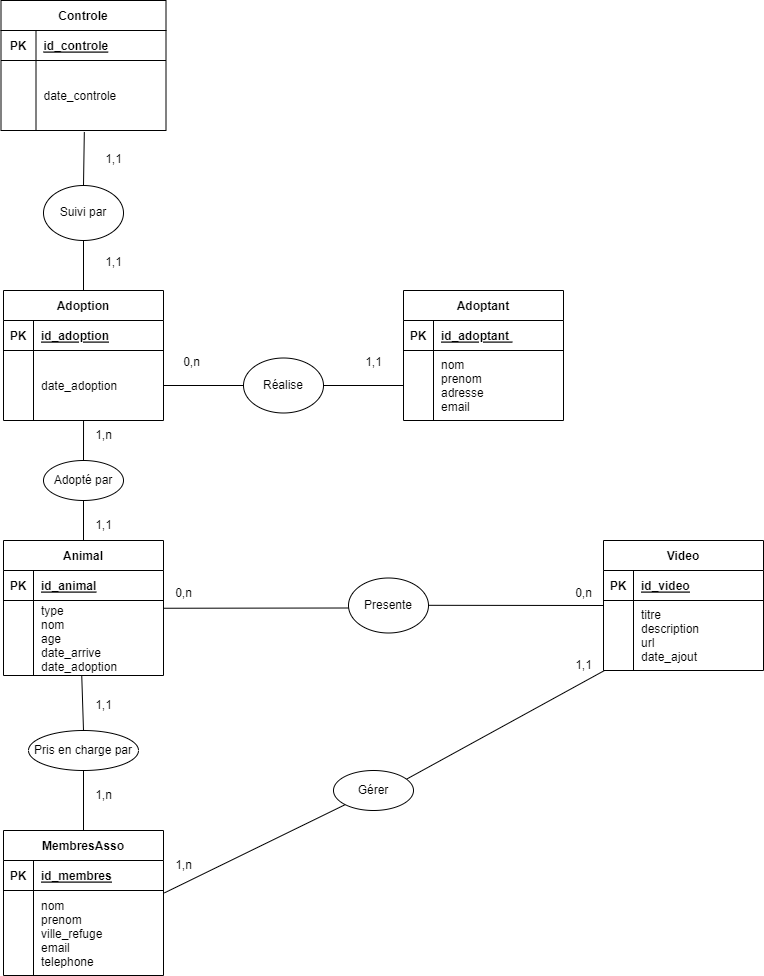

The diagram above was exported from draw.io. Its source (the exported page's mxGraphModel, read from the mxfile embedded in the PNG):
<mxGraphModel dx="1366" dy="1847" grid="1" gridSize="10" guides="1" tooltips="1" connect="1" arrows="1" fold="1" page="1" pageScale="1" pageWidth="850" pageHeight="1100" math="0" shadow="0" extFonts="Permanent Marker^https://fonts.googleapis.com/css?family=Permanent+Marker">
  <root>
    <mxCell id="0" />
    <mxCell id="1" parent="0" />
    <mxCell id="kyU7k1bGd3lmEGXzTEyB-3" value="Video" style="shape=table;startSize=30;container=1;collapsible=1;childLayout=tableLayout;fixedRows=1;rowLines=0;fontStyle=1;align=center;resizeLast=1;" parent="1" vertex="1">
      <mxGeometry x="650" y="470" width="160" height="130" as="geometry" />
    </mxCell>
    <mxCell id="kyU7k1bGd3lmEGXzTEyB-4" value="" style="shape=partialRectangle;collapsible=0;dropTarget=0;pointerEvents=0;fillColor=none;points=[[0,0.5],[1,0.5]];portConstraint=eastwest;top=0;left=0;right=0;bottom=1;" parent="kyU7k1bGd3lmEGXzTEyB-3" vertex="1">
      <mxGeometry y="30" width="160" height="30" as="geometry" />
    </mxCell>
    <mxCell id="kyU7k1bGd3lmEGXzTEyB-5" value="PK" style="shape=partialRectangle;overflow=hidden;connectable=0;fillColor=none;top=0;left=0;bottom=0;right=0;fontStyle=1;" parent="kyU7k1bGd3lmEGXzTEyB-4" vertex="1">
      <mxGeometry width="30" height="30" as="geometry">
        <mxRectangle width="30" height="30" as="alternateBounds" />
      </mxGeometry>
    </mxCell>
    <mxCell id="kyU7k1bGd3lmEGXzTEyB-6" value="id_video" style="shape=partialRectangle;overflow=hidden;connectable=0;fillColor=none;top=0;left=0;bottom=0;right=0;align=left;spacingLeft=6;fontStyle=5;" parent="kyU7k1bGd3lmEGXzTEyB-4" vertex="1">
      <mxGeometry x="30" width="130" height="30" as="geometry">
        <mxRectangle width="130" height="30" as="alternateBounds" />
      </mxGeometry>
    </mxCell>
    <mxCell id="kyU7k1bGd3lmEGXzTEyB-7" value="" style="shape=partialRectangle;collapsible=0;dropTarget=0;pointerEvents=0;fillColor=none;points=[[0,0.5],[1,0.5]];portConstraint=eastwest;top=0;left=0;right=0;bottom=0;" parent="kyU7k1bGd3lmEGXzTEyB-3" vertex="1">
      <mxGeometry y="60" width="160" height="70" as="geometry" />
    </mxCell>
    <mxCell id="kyU7k1bGd3lmEGXzTEyB-8" value="" style="shape=partialRectangle;overflow=hidden;connectable=0;fillColor=none;top=0;left=0;bottom=0;right=0;" parent="kyU7k1bGd3lmEGXzTEyB-7" vertex="1">
      <mxGeometry width="30" height="70" as="geometry">
        <mxRectangle width="30" height="70" as="alternateBounds" />
      </mxGeometry>
    </mxCell>
    <mxCell id="kyU7k1bGd3lmEGXzTEyB-9" value="titre&#10;description&#10;url&#10;date_ajout" style="shape=partialRectangle;overflow=hidden;connectable=0;fillColor=none;top=0;left=0;bottom=0;right=0;align=left;spacingLeft=6;" parent="kyU7k1bGd3lmEGXzTEyB-7" vertex="1">
      <mxGeometry x="30" width="130" height="70" as="geometry">
        <mxRectangle width="130" height="70" as="alternateBounds" />
      </mxGeometry>
    </mxCell>
    <mxCell id="7_uHzTT0NhrW_1e4zJ83-1" value="MembresAsso" style="shape=table;startSize=30;container=1;collapsible=1;childLayout=tableLayout;fixedRows=1;rowLines=0;fontStyle=1;align=center;resizeLast=1;" parent="1" vertex="1">
      <mxGeometry x="50" y="760" width="160" height="145" as="geometry" />
    </mxCell>
    <mxCell id="7_uHzTT0NhrW_1e4zJ83-2" value="" style="shape=partialRectangle;collapsible=0;dropTarget=0;pointerEvents=0;fillColor=none;points=[[0,0.5],[1,0.5]];portConstraint=eastwest;top=0;left=0;right=0;bottom=1;" parent="7_uHzTT0NhrW_1e4zJ83-1" vertex="1">
      <mxGeometry y="30" width="160" height="30" as="geometry" />
    </mxCell>
    <mxCell id="7_uHzTT0NhrW_1e4zJ83-3" value="PK" style="shape=partialRectangle;overflow=hidden;connectable=0;fillColor=none;top=0;left=0;bottom=0;right=0;fontStyle=1;" parent="7_uHzTT0NhrW_1e4zJ83-2" vertex="1">
      <mxGeometry width="30" height="30" as="geometry">
        <mxRectangle width="30" height="30" as="alternateBounds" />
      </mxGeometry>
    </mxCell>
    <mxCell id="7_uHzTT0NhrW_1e4zJ83-4" value="id_membres" style="shape=partialRectangle;overflow=hidden;connectable=0;fillColor=none;top=0;left=0;bottom=0;right=0;align=left;spacingLeft=6;fontStyle=5;" parent="7_uHzTT0NhrW_1e4zJ83-2" vertex="1">
      <mxGeometry x="30" width="130" height="30" as="geometry">
        <mxRectangle width="130" height="30" as="alternateBounds" />
      </mxGeometry>
    </mxCell>
    <mxCell id="7_uHzTT0NhrW_1e4zJ83-5" value="" style="shape=partialRectangle;collapsible=0;dropTarget=0;pointerEvents=0;fillColor=none;points=[[0,0.5],[1,0.5]];portConstraint=eastwest;top=0;left=0;right=0;bottom=0;" parent="7_uHzTT0NhrW_1e4zJ83-1" vertex="1">
      <mxGeometry y="60" width="160" height="85" as="geometry" />
    </mxCell>
    <mxCell id="7_uHzTT0NhrW_1e4zJ83-6" value="" style="shape=partialRectangle;overflow=hidden;connectable=0;fillColor=none;top=0;left=0;bottom=0;right=0;" parent="7_uHzTT0NhrW_1e4zJ83-5" vertex="1">
      <mxGeometry width="30" height="85" as="geometry">
        <mxRectangle width="30" height="85" as="alternateBounds" />
      </mxGeometry>
    </mxCell>
    <mxCell id="7_uHzTT0NhrW_1e4zJ83-7" value="nom&#10;prenom&#10;ville_refuge&#10;email&#10;telephone" style="shape=partialRectangle;overflow=hidden;connectable=0;fillColor=none;top=0;left=0;bottom=0;right=0;align=left;spacingLeft=6;" parent="7_uHzTT0NhrW_1e4zJ83-5" vertex="1">
      <mxGeometry x="30" width="130" height="85" as="geometry">
        <mxRectangle width="130" height="85" as="alternateBounds" />
      </mxGeometry>
    </mxCell>
    <mxCell id="7_uHzTT0NhrW_1e4zJ83-22" value="Animal" style="shape=table;startSize=30;container=1;collapsible=1;childLayout=tableLayout;fixedRows=1;rowLines=0;fontStyle=1;align=center;resizeLast=1;" parent="1" vertex="1">
      <mxGeometry x="50" y="470" width="160" height="135" as="geometry" />
    </mxCell>
    <mxCell id="7_uHzTT0NhrW_1e4zJ83-23" value="" style="shape=partialRectangle;collapsible=0;dropTarget=0;pointerEvents=0;fillColor=none;points=[[0,0.5],[1,0.5]];portConstraint=eastwest;top=0;left=0;right=0;bottom=1;" parent="7_uHzTT0NhrW_1e4zJ83-22" vertex="1">
      <mxGeometry y="30" width="160" height="30" as="geometry" />
    </mxCell>
    <mxCell id="7_uHzTT0NhrW_1e4zJ83-24" value="PK" style="shape=partialRectangle;overflow=hidden;connectable=0;fillColor=none;top=0;left=0;bottom=0;right=0;fontStyle=1;" parent="7_uHzTT0NhrW_1e4zJ83-23" vertex="1">
      <mxGeometry width="30" height="30" as="geometry">
        <mxRectangle width="30" height="30" as="alternateBounds" />
      </mxGeometry>
    </mxCell>
    <mxCell id="7_uHzTT0NhrW_1e4zJ83-25" value="id_animal" style="shape=partialRectangle;overflow=hidden;connectable=0;fillColor=none;top=0;left=0;bottom=0;right=0;align=left;spacingLeft=6;fontStyle=5;" parent="7_uHzTT0NhrW_1e4zJ83-23" vertex="1">
      <mxGeometry x="30" width="130" height="30" as="geometry">
        <mxRectangle width="130" height="30" as="alternateBounds" />
      </mxGeometry>
    </mxCell>
    <mxCell id="7_uHzTT0NhrW_1e4zJ83-26" value="" style="shape=partialRectangle;collapsible=0;dropTarget=0;pointerEvents=0;fillColor=none;points=[[0,0.5],[1,0.5]];portConstraint=eastwest;top=0;left=0;right=0;bottom=0;" parent="7_uHzTT0NhrW_1e4zJ83-22" vertex="1">
      <mxGeometry y="60" width="160" height="75" as="geometry" />
    </mxCell>
    <mxCell id="7_uHzTT0NhrW_1e4zJ83-27" value="" style="shape=partialRectangle;overflow=hidden;connectable=0;fillColor=none;top=0;left=0;bottom=0;right=0;" parent="7_uHzTT0NhrW_1e4zJ83-26" vertex="1">
      <mxGeometry width="30" height="75" as="geometry">
        <mxRectangle width="30" height="75" as="alternateBounds" />
      </mxGeometry>
    </mxCell>
    <mxCell id="7_uHzTT0NhrW_1e4zJ83-28" value="type&#10;nom&#10;age&#10;date_arrive&#10;date_adoption" style="shape=partialRectangle;overflow=hidden;connectable=0;fillColor=none;top=0;left=0;bottom=0;right=0;align=left;spacingLeft=6;" parent="7_uHzTT0NhrW_1e4zJ83-26" vertex="1">
      <mxGeometry x="30" width="130" height="75" as="geometry">
        <mxRectangle width="130" height="75" as="alternateBounds" />
      </mxGeometry>
    </mxCell>
    <mxCell id="7_uHzTT0NhrW_1e4zJ83-30" value="Adoptant" style="shape=table;startSize=30;container=1;collapsible=1;childLayout=tableLayout;fixedRows=1;rowLines=0;fontStyle=1;align=center;resizeLast=1;" parent="1" vertex="1">
      <mxGeometry x="450" y="220" width="160" height="130" as="geometry" />
    </mxCell>
    <mxCell id="7_uHzTT0NhrW_1e4zJ83-31" value="" style="shape=partialRectangle;collapsible=0;dropTarget=0;pointerEvents=0;fillColor=none;points=[[0,0.5],[1,0.5]];portConstraint=eastwest;top=0;left=0;right=0;bottom=1;" parent="7_uHzTT0NhrW_1e4zJ83-30" vertex="1">
      <mxGeometry y="30" width="160" height="30" as="geometry" />
    </mxCell>
    <mxCell id="7_uHzTT0NhrW_1e4zJ83-32" value="PK" style="shape=partialRectangle;overflow=hidden;connectable=0;fillColor=none;top=0;left=0;bottom=0;right=0;fontStyle=1;" parent="7_uHzTT0NhrW_1e4zJ83-31" vertex="1">
      <mxGeometry width="30" height="30" as="geometry">
        <mxRectangle width="30" height="30" as="alternateBounds" />
      </mxGeometry>
    </mxCell>
    <mxCell id="7_uHzTT0NhrW_1e4zJ83-33" value="id_adoptant " style="shape=partialRectangle;overflow=hidden;connectable=0;fillColor=none;top=0;left=0;bottom=0;right=0;align=left;spacingLeft=6;fontStyle=5;" parent="7_uHzTT0NhrW_1e4zJ83-31" vertex="1">
      <mxGeometry x="30" width="130" height="30" as="geometry">
        <mxRectangle width="130" height="30" as="alternateBounds" />
      </mxGeometry>
    </mxCell>
    <mxCell id="7_uHzTT0NhrW_1e4zJ83-34" value="" style="shape=partialRectangle;collapsible=0;dropTarget=0;pointerEvents=0;fillColor=none;points=[[0,0.5],[1,0.5]];portConstraint=eastwest;top=0;left=0;right=0;bottom=0;" parent="7_uHzTT0NhrW_1e4zJ83-30" vertex="1">
      <mxGeometry y="60" width="160" height="70" as="geometry" />
    </mxCell>
    <mxCell id="7_uHzTT0NhrW_1e4zJ83-35" value="" style="shape=partialRectangle;overflow=hidden;connectable=0;fillColor=none;top=0;left=0;bottom=0;right=0;" parent="7_uHzTT0NhrW_1e4zJ83-34" vertex="1">
      <mxGeometry width="30" height="70" as="geometry">
        <mxRectangle width="30" height="70" as="alternateBounds" />
      </mxGeometry>
    </mxCell>
    <mxCell id="7_uHzTT0NhrW_1e4zJ83-36" value="nom&#10;prenom&#10;adresse&#10;email" style="shape=partialRectangle;overflow=hidden;connectable=0;fillColor=none;top=0;left=0;bottom=0;right=0;align=left;spacingLeft=6;" parent="7_uHzTT0NhrW_1e4zJ83-34" vertex="1">
      <mxGeometry x="30" width="130" height="70" as="geometry">
        <mxRectangle width="130" height="70" as="alternateBounds" />
      </mxGeometry>
    </mxCell>
    <mxCell id="7_uHzTT0NhrW_1e4zJ83-37" value="Gérer" style="ellipse;whiteSpace=wrap;html=1;" parent="1" vertex="1">
      <mxGeometry x="380" y="700" width="80" height="40" as="geometry" />
    </mxCell>
    <mxCell id="7_uHzTT0NhrW_1e4zJ83-38" value="Presente" style="ellipse;whiteSpace=wrap;html=1;" parent="1" vertex="1">
      <mxGeometry x="395" y="507.5" width="80" height="55" as="geometry" />
    </mxCell>
    <mxCell id="7_uHzTT0NhrW_1e4zJ83-39" value="" style="endArrow=none;html=1;rounded=0;exitX=0.997;exitY=0.07;exitDx=0;exitDy=0;exitPerimeter=0;" parent="1" edge="1">
      <mxGeometry width="50" height="50" relative="1" as="geometry">
        <mxPoint x="209.51999999999975" y="537.7500000000001" as="sourcePoint" />
        <mxPoint x="394.9999999999966" y="537.5" as="targetPoint" />
      </mxGeometry>
    </mxCell>
    <mxCell id="7_uHzTT0NhrW_1e4zJ83-41" value="0,n" style="text;html=1;align=center;verticalAlign=middle;resizable=0;points=[];autosize=1;strokeColor=none;fillColor=none;" parent="1" vertex="1">
      <mxGeometry x="210" y="507.5" width="40" height="30" as="geometry" />
    </mxCell>
    <mxCell id="7_uHzTT0NhrW_1e4zJ83-42" value="0,n" style="text;html=1;align=center;verticalAlign=middle;resizable=0;points=[];autosize=1;strokeColor=none;fillColor=none;" parent="1" vertex="1">
      <mxGeometry x="610" y="507.5" width="40" height="30" as="geometry" />
    </mxCell>
    <mxCell id="7_uHzTT0NhrW_1e4zJ83-43" value="" style="endArrow=none;html=1;rounded=0;entryX=1.006;entryY=0.028;entryDx=0;entryDy=0;exitX=0;exitY=1;exitDx=0;exitDy=0;entryPerimeter=0;" parent="1" source="7_uHzTT0NhrW_1e4zJ83-37" edge="1" target="7_uHzTT0NhrW_1e4zJ83-5">
      <mxGeometry width="50" height="50" relative="1" as="geometry">
        <mxPoint x="340" y="720" as="sourcePoint" />
        <mxPoint x="199.9999999999999" y="719.665" as="targetPoint" />
      </mxGeometry>
    </mxCell>
    <mxCell id="7_uHzTT0NhrW_1e4zJ83-45" value="1,n" style="text;html=1;align=center;verticalAlign=middle;resizable=0;points=[];autosize=1;strokeColor=none;fillColor=none;" parent="1" vertex="1">
      <mxGeometry x="210" y="780" width="40" height="30" as="geometry" />
    </mxCell>
    <mxCell id="7_uHzTT0NhrW_1e4zJ83-46" value="1,1" style="text;html=1;align=center;verticalAlign=middle;resizable=0;points=[];autosize=1;strokeColor=none;fillColor=none;" parent="1" vertex="1">
      <mxGeometry x="610" y="580" width="40" height="30" as="geometry" />
    </mxCell>
    <mxCell id="7_uHzTT0NhrW_1e4zJ83-47" value="" style="endArrow=none;html=1;rounded=0;exitX=0.997;exitY=0.07;exitDx=0;exitDy=0;exitPerimeter=0;" parent="1" edge="1">
      <mxGeometry width="50" height="50" relative="1" as="geometry">
        <mxPoint x="475" y="534.81" as="sourcePoint" />
        <mxPoint x="650" y="535" as="targetPoint" />
      </mxGeometry>
    </mxCell>
    <mxCell id="7_uHzTT0NhrW_1e4zJ83-48" value="" style="endArrow=none;html=1;rounded=0;entryX=0.004;entryY=1.003;entryDx=0;entryDy=0;entryPerimeter=0;exitX=0.918;exitY=0.211;exitDx=0;exitDy=0;exitPerimeter=0;" parent="1" source="7_uHzTT0NhrW_1e4zJ83-37" target="kyU7k1bGd3lmEGXzTEyB-7" edge="1">
      <mxGeometry width="50" height="50" relative="1" as="geometry">
        <mxPoint x="430" y="720" as="sourcePoint" />
        <mxPoint x="685" y="600.19" as="targetPoint" />
      </mxGeometry>
    </mxCell>
    <mxCell id="7_uHzTT0NhrW_1e4zJ83-49" value="Controle" style="shape=table;startSize=30;container=1;collapsible=1;childLayout=tableLayout;fixedRows=1;rowLines=0;fontStyle=1;align=center;resizeLast=1;" parent="1" vertex="1">
      <mxGeometry x="47.5" y="-70" width="165" height="130" as="geometry" />
    </mxCell>
    <mxCell id="7_uHzTT0NhrW_1e4zJ83-50" value="" style="shape=partialRectangle;collapsible=0;dropTarget=0;pointerEvents=0;fillColor=none;points=[[0,0.5],[1,0.5]];portConstraint=eastwest;top=0;left=0;right=0;bottom=1;" parent="7_uHzTT0NhrW_1e4zJ83-49" vertex="1">
      <mxGeometry y="30" width="165" height="30" as="geometry" />
    </mxCell>
    <mxCell id="7_uHzTT0NhrW_1e4zJ83-51" value="PK" style="shape=partialRectangle;overflow=hidden;connectable=0;fillColor=none;top=0;left=0;bottom=0;right=0;fontStyle=1;" parent="7_uHzTT0NhrW_1e4zJ83-50" vertex="1">
      <mxGeometry width="35" height="30" as="geometry">
        <mxRectangle width="35" height="30" as="alternateBounds" />
      </mxGeometry>
    </mxCell>
    <mxCell id="7_uHzTT0NhrW_1e4zJ83-52" value="id_controle" style="shape=partialRectangle;overflow=hidden;connectable=0;fillColor=none;top=0;left=0;bottom=0;right=0;align=left;spacingLeft=6;fontStyle=5;" parent="7_uHzTT0NhrW_1e4zJ83-50" vertex="1">
      <mxGeometry x="35" width="130" height="30" as="geometry">
        <mxRectangle width="130" height="30" as="alternateBounds" />
      </mxGeometry>
    </mxCell>
    <mxCell id="7_uHzTT0NhrW_1e4zJ83-53" value="" style="shape=partialRectangle;collapsible=0;dropTarget=0;pointerEvents=0;fillColor=none;points=[[0,0.5],[1,0.5]];portConstraint=eastwest;top=0;left=0;right=0;bottom=0;" parent="7_uHzTT0NhrW_1e4zJ83-49" vertex="1">
      <mxGeometry y="60" width="165" height="70" as="geometry" />
    </mxCell>
    <mxCell id="7_uHzTT0NhrW_1e4zJ83-54" value="" style="shape=partialRectangle;overflow=hidden;connectable=0;fillColor=none;top=0;left=0;bottom=0;right=0;" parent="7_uHzTT0NhrW_1e4zJ83-53" vertex="1">
      <mxGeometry width="35" height="70" as="geometry">
        <mxRectangle width="35" height="70" as="alternateBounds" />
      </mxGeometry>
    </mxCell>
    <mxCell id="7_uHzTT0NhrW_1e4zJ83-55" value="date_controle" style="shape=partialRectangle;overflow=hidden;connectable=0;fillColor=none;top=0;left=0;bottom=0;right=0;align=left;spacingLeft=6;" parent="7_uHzTT0NhrW_1e4zJ83-53" vertex="1">
      <mxGeometry x="35" width="130" height="70" as="geometry">
        <mxRectangle width="130" height="70" as="alternateBounds" />
      </mxGeometry>
    </mxCell>
    <mxCell id="7_uHzTT0NhrW_1e4zJ83-57" value="Adoption" style="shape=table;startSize=30;container=1;collapsible=1;childLayout=tableLayout;fixedRows=1;rowLines=0;fontStyle=1;align=center;resizeLast=1;" parent="1" vertex="1">
      <mxGeometry x="50" y="220" width="160" height="130" as="geometry" />
    </mxCell>
    <mxCell id="7_uHzTT0NhrW_1e4zJ83-58" value="" style="shape=partialRectangle;collapsible=0;dropTarget=0;pointerEvents=0;fillColor=none;points=[[0,0.5],[1,0.5]];portConstraint=eastwest;top=0;left=0;right=0;bottom=1;" parent="7_uHzTT0NhrW_1e4zJ83-57" vertex="1">
      <mxGeometry y="30" width="160" height="30" as="geometry" />
    </mxCell>
    <mxCell id="7_uHzTT0NhrW_1e4zJ83-59" value="PK" style="shape=partialRectangle;overflow=hidden;connectable=0;fillColor=none;top=0;left=0;bottom=0;right=0;fontStyle=1;" parent="7_uHzTT0NhrW_1e4zJ83-58" vertex="1">
      <mxGeometry width="30" height="30" as="geometry">
        <mxRectangle width="30" height="30" as="alternateBounds" />
      </mxGeometry>
    </mxCell>
    <mxCell id="7_uHzTT0NhrW_1e4zJ83-60" value="id_adoption" style="shape=partialRectangle;overflow=hidden;connectable=0;fillColor=none;top=0;left=0;bottom=0;right=0;align=left;spacingLeft=6;fontStyle=5;" parent="7_uHzTT0NhrW_1e4zJ83-58" vertex="1">
      <mxGeometry x="30" width="130" height="30" as="geometry">
        <mxRectangle width="130" height="30" as="alternateBounds" />
      </mxGeometry>
    </mxCell>
    <mxCell id="7_uHzTT0NhrW_1e4zJ83-61" value="" style="shape=partialRectangle;collapsible=0;dropTarget=0;pointerEvents=0;fillColor=none;points=[[0,0.5],[1,0.5]];portConstraint=eastwest;top=0;left=0;right=0;bottom=0;" parent="7_uHzTT0NhrW_1e4zJ83-57" vertex="1">
      <mxGeometry y="60" width="160" height="70" as="geometry" />
    </mxCell>
    <mxCell id="7_uHzTT0NhrW_1e4zJ83-62" value="" style="shape=partialRectangle;overflow=hidden;connectable=0;fillColor=none;top=0;left=0;bottom=0;right=0;" parent="7_uHzTT0NhrW_1e4zJ83-61" vertex="1">
      <mxGeometry width="30" height="70" as="geometry">
        <mxRectangle width="30" height="70" as="alternateBounds" />
      </mxGeometry>
    </mxCell>
    <mxCell id="7_uHzTT0NhrW_1e4zJ83-63" value="date_adoption" style="shape=partialRectangle;overflow=hidden;connectable=0;fillColor=none;top=0;left=0;bottom=0;right=0;align=left;spacingLeft=6;" parent="7_uHzTT0NhrW_1e4zJ83-61" vertex="1">
      <mxGeometry x="30" width="130" height="70" as="geometry">
        <mxRectangle width="130" height="70" as="alternateBounds" />
      </mxGeometry>
    </mxCell>
    <mxCell id="24tMmtIvxcjtAOqT8WwJ-13" value="1,1" style="text;html=1;align=center;verticalAlign=middle;resizable=0;points=[];autosize=1;strokeColor=none;fillColor=none;" vertex="1" parent="1">
      <mxGeometry x="130" y="440" width="40" height="30" as="geometry" />
    </mxCell>
    <mxCell id="24tMmtIvxcjtAOqT8WwJ-14" value="Réalise" style="ellipse;whiteSpace=wrap;html=1;" vertex="1" parent="1">
      <mxGeometry x="290" y="287.5" width="80" height="55" as="geometry" />
    </mxCell>
    <mxCell id="24tMmtIvxcjtAOqT8WwJ-15" value="Suivi par" style="ellipse;whiteSpace=wrap;html=1;" vertex="1" parent="1">
      <mxGeometry x="90" y="115" width="80" height="55" as="geometry" />
    </mxCell>
    <mxCell id="7_uHzTT0NhrW_1e4zJ83-67" value="" style="endArrow=none;html=1;rounded=0;exitX=0.519;exitY=1.005;exitDx=0;exitDy=0;exitPerimeter=0;entryX=0.5;entryY=0;entryDx=0;entryDy=0;" edge="1" parent="1" target="24tMmtIvxcjtAOqT8WwJ-16">
      <mxGeometry width="50" height="50" relative="1" as="geometry">
        <mxPoint x="130.0400000000002" y="350.0000000000001" as="sourcePoint" />
        <mxPoint x="129.80000000000018" y="378.92999999999995" as="targetPoint" />
      </mxGeometry>
    </mxCell>
    <mxCell id="24tMmtIvxcjtAOqT8WwJ-16" value="Adopté par" style="ellipse;whiteSpace=wrap;html=1;" vertex="1" parent="1">
      <mxGeometry x="90" y="390" width="80" height="40" as="geometry" />
    </mxCell>
    <mxCell id="24tMmtIvxcjtAOqT8WwJ-17" value="" style="endArrow=none;html=1;rounded=0;exitX=1;exitY=0.5;exitDx=0;exitDy=0;entryX=0;entryY=0.5;entryDx=0;entryDy=0;" edge="1" parent="1" source="7_uHzTT0NhrW_1e4zJ83-61" target="24tMmtIvxcjtAOqT8WwJ-14">
      <mxGeometry width="50" height="50" relative="1" as="geometry">
        <mxPoint x="240" y="349.99999999999994" as="sourcePoint" />
        <mxPoint x="330" y="350" as="targetPoint" />
      </mxGeometry>
    </mxCell>
    <mxCell id="24tMmtIvxcjtAOqT8WwJ-18" value="" style="endArrow=none;html=1;rounded=0;exitX=1;exitY=0.5;exitDx=0;exitDy=0;entryX=0;entryY=0.5;entryDx=0;entryDy=0;" edge="1" parent="1" source="24tMmtIvxcjtAOqT8WwJ-14" target="7_uHzTT0NhrW_1e4zJ83-34">
      <mxGeometry width="50" height="50" relative="1" as="geometry">
        <mxPoint x="369.9999999999998" y="410.2500000000001" as="sourcePoint" />
        <mxPoint x="555.4799999999966" y="410" as="targetPoint" />
      </mxGeometry>
    </mxCell>
    <mxCell id="7_uHzTT0NhrW_1e4zJ83-68" value="" style="endArrow=none;html=1;rounded=0;entryX=0.5;entryY=0;entryDx=0;entryDy=0;" edge="1" parent="1" target="7_uHzTT0NhrW_1e4zJ83-22">
      <mxGeometry width="50" height="50" relative="1" as="geometry">
        <mxPoint x="130" y="430" as="sourcePoint" />
        <mxPoint x="129.86" y="450" as="targetPoint" />
      </mxGeometry>
    </mxCell>
    <mxCell id="24tMmtIvxcjtAOqT8WwJ-19" value="" style="endArrow=none;html=1;rounded=0;entryX=0.505;entryY=1.021;entryDx=0;entryDy=0;entryPerimeter=0;" edge="1" parent="1" source="24tMmtIvxcjtAOqT8WwJ-15" target="7_uHzTT0NhrW_1e4zJ83-53">
      <mxGeometry width="50" height="50" relative="1" as="geometry">
        <mxPoint x="190" y="120" as="sourcePoint" />
        <mxPoint x="270" y="120" as="targetPoint" />
      </mxGeometry>
    </mxCell>
    <mxCell id="24tMmtIvxcjtAOqT8WwJ-20" value="" style="endArrow=none;html=1;rounded=0;exitX=0.5;exitY=0;exitDx=0;exitDy=0;entryX=0.5;entryY=1;entryDx=0;entryDy=0;" edge="1" parent="1" source="7_uHzTT0NhrW_1e4zJ83-57" target="24tMmtIvxcjtAOqT8WwJ-15">
      <mxGeometry width="50" height="50" relative="1" as="geometry">
        <mxPoint x="170" y="180" as="sourcePoint" />
        <mxPoint x="250" y="180" as="targetPoint" />
      </mxGeometry>
    </mxCell>
    <mxCell id="24tMmtIvxcjtAOqT8WwJ-21" value="1,n" style="text;html=1;align=center;verticalAlign=middle;resizable=0;points=[];autosize=1;strokeColor=none;fillColor=none;" vertex="1" parent="1">
      <mxGeometry x="130" y="350" width="40" height="30" as="geometry" />
    </mxCell>
    <mxCell id="24tMmtIvxcjtAOqT8WwJ-22" value="1,1" style="text;html=1;align=center;verticalAlign=middle;resizable=0;points=[];autosize=1;strokeColor=none;fillColor=none;" vertex="1" parent="1">
      <mxGeometry x="140" y="74" width="40" height="30" as="geometry" />
    </mxCell>
    <mxCell id="24tMmtIvxcjtAOqT8WwJ-23" value="1,1" style="text;html=1;align=center;verticalAlign=middle;resizable=0;points=[];autosize=1;strokeColor=none;fillColor=none;" vertex="1" parent="1">
      <mxGeometry x="140" y="177" width="40" height="30" as="geometry" />
    </mxCell>
    <mxCell id="24tMmtIvxcjtAOqT8WwJ-24" value="0,n" style="text;html=1;align=center;verticalAlign=middle;resizable=0;points=[];autosize=1;strokeColor=none;fillColor=none;" vertex="1" parent="1">
      <mxGeometry x="217.5" y="277" width="40" height="30" as="geometry" />
    </mxCell>
    <mxCell id="24tMmtIvxcjtAOqT8WwJ-25" value="1,1" style="text;html=1;align=center;verticalAlign=middle;resizable=0;points=[];autosize=1;strokeColor=none;fillColor=none;" vertex="1" parent="1">
      <mxGeometry x="400" y="277" width="40" height="30" as="geometry" />
    </mxCell>
    <mxCell id="24tMmtIvxcjtAOqT8WwJ-26" value="Pris en charge par" style="ellipse;whiteSpace=wrap;html=1;" vertex="1" parent="1">
      <mxGeometry x="75" y="660" width="110" height="40" as="geometry" />
    </mxCell>
    <mxCell id="24tMmtIvxcjtAOqT8WwJ-27" value="" style="endArrow=none;html=1;rounded=0;entryX=0.5;entryY=0;entryDx=0;entryDy=0;exitX=0.489;exitY=0.999;exitDx=0;exitDy=0;exitPerimeter=0;" edge="1" parent="1" source="7_uHzTT0NhrW_1e4zJ83-26" target="24tMmtIvxcjtAOqT8WwJ-26">
      <mxGeometry width="50" height="50" relative="1" as="geometry">
        <mxPoint x="129.13" y="620" as="sourcePoint" />
        <mxPoint x="129.13" y="660" as="targetPoint" />
      </mxGeometry>
    </mxCell>
    <mxCell id="24tMmtIvxcjtAOqT8WwJ-28" value="" style="endArrow=none;html=1;rounded=0;exitX=0.5;exitY=1;exitDx=0;exitDy=0;entryX=0.5;entryY=0;entryDx=0;entryDy=0;" edge="1" parent="1" source="24tMmtIvxcjtAOqT8WwJ-26" target="7_uHzTT0NhrW_1e4zJ83-1">
      <mxGeometry width="50" height="50" relative="1" as="geometry">
        <mxPoint x="138" y="705" as="sourcePoint" />
        <mxPoint x="140" y="760" as="targetPoint" />
      </mxGeometry>
    </mxCell>
    <mxCell id="24tMmtIvxcjtAOqT8WwJ-29" value="1,n" style="text;html=1;align=center;verticalAlign=middle;resizable=0;points=[];autosize=1;strokeColor=none;fillColor=none;" vertex="1" parent="1">
      <mxGeometry x="130" y="710" width="40" height="30" as="geometry" />
    </mxCell>
    <mxCell id="24tMmtIvxcjtAOqT8WwJ-30" value="1,1" style="text;html=1;align=center;verticalAlign=middle;resizable=0;points=[];autosize=1;strokeColor=none;fillColor=none;" vertex="1" parent="1">
      <mxGeometry x="130" y="620" width="40" height="30" as="geometry" />
    </mxCell>
  </root>
</mxGraphModel>